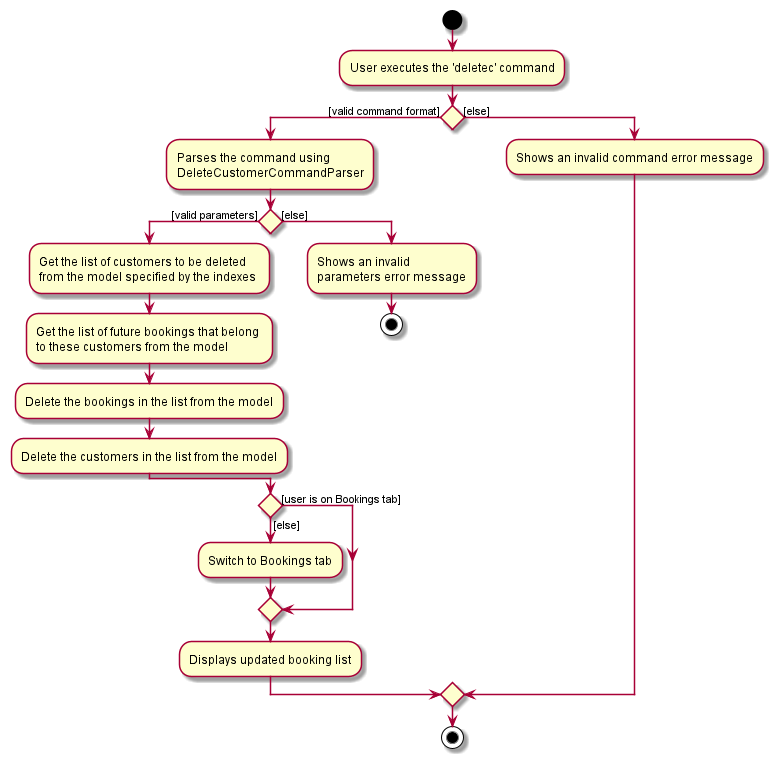

The diagram above was rendered by PlantUML. Its source (embedded in the PNG):
@startuml
start
:User executes the 'deletec' command;

'Since the beta syntax does not support placing the condition outside the
'diamond we place it as the true branch instead.

if () then ([valid command format])
    :Parses the command using \nDeleteCustomerCommandParser;
    if () then ([valid parameters])
        :Get the list of customers to be deleted \nfrom the model specified by the indexes ;
        :Get the list of future bookings that belong \nto these customers from the model ;
        :Delete the bookings in the list from the model;
        :Delete the customers in the list from the model;
    else ([else])
        :Shows an invalid \nparameters error message;
        stop
    endif
    if () then ([user is on Bookings tab])
    else ([else])
        :Switch to Bookings tab;
    endif
    :Displays updated booking list;
else ([else])
    :Shows an invalid command error message;
endif
stop
@enduml